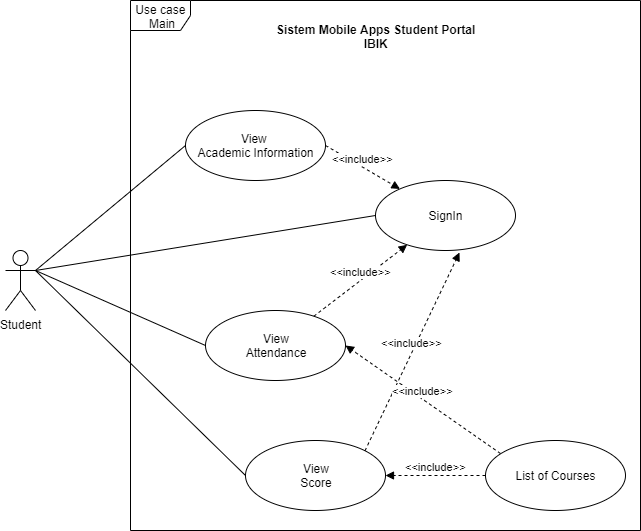

The diagram above was exported from draw.io. Its source (the exported page's mxGraphModel, read from the mxfile embedded in the PNG):
<mxGraphModel dx="1408" dy="554" grid="1" gridSize="10" guides="1" tooltips="1" connect="1" arrows="1" fold="1" page="1" pageScale="1" pageWidth="850" pageHeight="1100" math="0" shadow="0">
  <root>
    <mxCell id="IJ8ZgD-dSxv_hsZnRSjq-0" />
    <mxCell id="IJ8ZgD-dSxv_hsZnRSjq-1" parent="IJ8ZgD-dSxv_hsZnRSjq-0" />
    <mxCell id="hM6Z9QKdNsd8PCFEDsT--31" value="Use case&amp;nbsp;&lt;br&gt;Main" style="shape=umlFrame;whiteSpace=wrap;html=1;" vertex="1" parent="IJ8ZgD-dSxv_hsZnRSjq-1">
      <mxGeometry x="185" y="40" width="510" height="530" as="geometry" />
    </mxCell>
    <mxCell id="hM6Z9QKdNsd8PCFEDsT--0" value="Student" style="shape=umlActor;verticalLabelPosition=bottom;labelBackgroundColor=#ffffff;verticalAlign=top;html=1;" vertex="1" parent="IJ8ZgD-dSxv_hsZnRSjq-1">
      <mxGeometry x="60" y="290" width="30" height="60" as="geometry" />
    </mxCell>
    <mxCell id="hM6Z9QKdNsd8PCFEDsT--1" value="SignIn" style="ellipse;whiteSpace=wrap;html=1;" vertex="1" parent="IJ8ZgD-dSxv_hsZnRSjq-1">
      <mxGeometry x="430" y="220" width="140" height="70" as="geometry" />
    </mxCell>
    <mxCell id="hM6Z9QKdNsd8PCFEDsT--2" value="View&amp;nbsp;&lt;br&gt;Academic Information" style="ellipse;whiteSpace=wrap;html=1;" vertex="1" parent="IJ8ZgD-dSxv_hsZnRSjq-1">
      <mxGeometry x="240" y="150" width="140" height="70" as="geometry" />
    </mxCell>
    <mxCell id="hM6Z9QKdNsd8PCFEDsT--3" value="View&lt;br&gt;Attendance" style="ellipse;whiteSpace=wrap;html=1;" vertex="1" parent="IJ8ZgD-dSxv_hsZnRSjq-1">
      <mxGeometry x="260" y="350" width="140" height="70" as="geometry" />
    </mxCell>
    <mxCell id="hM6Z9QKdNsd8PCFEDsT--4" value="View&lt;br&gt;Score" style="ellipse;whiteSpace=wrap;html=1;" vertex="1" parent="IJ8ZgD-dSxv_hsZnRSjq-1">
      <mxGeometry x="300" y="480" width="140" height="70" as="geometry" />
    </mxCell>
    <mxCell id="hM6Z9QKdNsd8PCFEDsT--15" value="" style="endArrow=none;html=1;exitX=1;exitY=0.3333333333333333;exitDx=0;exitDy=0;exitPerimeter=0;entryX=0;entryY=0.5;entryDx=0;entryDy=0;" edge="1" parent="IJ8ZgD-dSxv_hsZnRSjq-1" source="hM6Z9QKdNsd8PCFEDsT--0" target="hM6Z9QKdNsd8PCFEDsT--1">
      <mxGeometry width="50" height="50" relative="1" as="geometry">
        <mxPoint x="160" y="490" as="sourcePoint" />
        <mxPoint x="210" y="440" as="targetPoint" />
      </mxGeometry>
    </mxCell>
    <mxCell id="hM6Z9QKdNsd8PCFEDsT--16" value="" style="endArrow=none;html=1;exitX=1;exitY=0.3333333333333333;exitDx=0;exitDy=0;exitPerimeter=0;entryX=0;entryY=0.5;entryDx=0;entryDy=0;" edge="1" parent="IJ8ZgD-dSxv_hsZnRSjq-1" source="hM6Z9QKdNsd8PCFEDsT--0" target="hM6Z9QKdNsd8PCFEDsT--2">
      <mxGeometry width="50" height="50" relative="1" as="geometry">
        <mxPoint x="270" y="480" as="sourcePoint" />
        <mxPoint x="320" y="430" as="targetPoint" />
      </mxGeometry>
    </mxCell>
    <mxCell id="hM6Z9QKdNsd8PCFEDsT--17" value="" style="endArrow=none;html=1;exitX=1;exitY=0.3333333333333333;exitDx=0;exitDy=0;exitPerimeter=0;entryX=0;entryY=0.5;entryDx=0;entryDy=0;" edge="1" parent="IJ8ZgD-dSxv_hsZnRSjq-1" source="hM6Z9QKdNsd8PCFEDsT--0" target="hM6Z9QKdNsd8PCFEDsT--3">
      <mxGeometry width="50" height="50" relative="1" as="geometry">
        <mxPoint x="260" y="490" as="sourcePoint" />
        <mxPoint x="310" y="440" as="targetPoint" />
      </mxGeometry>
    </mxCell>
    <mxCell id="hM6Z9QKdNsd8PCFEDsT--18" value="" style="endArrow=none;html=1;exitX=1;exitY=0.3333333333333333;exitDx=0;exitDy=0;exitPerimeter=0;entryX=0;entryY=0.5;entryDx=0;entryDy=0;" edge="1" parent="IJ8ZgD-dSxv_hsZnRSjq-1" source="hM6Z9QKdNsd8PCFEDsT--0" target="hM6Z9QKdNsd8PCFEDsT--4">
      <mxGeometry width="50" height="50" relative="1" as="geometry">
        <mxPoint x="200" y="490" as="sourcePoint" />
        <mxPoint x="250" y="440" as="targetPoint" />
      </mxGeometry>
    </mxCell>
    <mxCell id="hM6Z9QKdNsd8PCFEDsT--25" value="&amp;lt;&amp;lt;include&amp;gt;&amp;gt;" style="html=1;verticalAlign=bottom;endArrow=block;exitX=1;exitY=0.5;exitDx=0;exitDy=0;dashed=1;" edge="1" parent="IJ8ZgD-dSxv_hsZnRSjq-1" source="hM6Z9QKdNsd8PCFEDsT--2" target="hM6Z9QKdNsd8PCFEDsT--1">
      <mxGeometry width="80" relative="1" as="geometry">
        <mxPoint x="450" y="390" as="sourcePoint" />
        <mxPoint x="530" y="390" as="targetPoint" />
      </mxGeometry>
    </mxCell>
    <mxCell id="hM6Z9QKdNsd8PCFEDsT--26" value="&amp;lt;&amp;lt;include&amp;gt;&amp;gt;" style="html=1;verticalAlign=bottom;endArrow=block;dashed=1;" edge="1" parent="IJ8ZgD-dSxv_hsZnRSjq-1" source="hM6Z9QKdNsd8PCFEDsT--3" target="hM6Z9QKdNsd8PCFEDsT--1">
      <mxGeometry width="80" relative="1" as="geometry">
        <mxPoint x="540" y="352.5" as="sourcePoint" />
        <mxPoint x="450" y="462.5" as="targetPoint" />
      </mxGeometry>
    </mxCell>
    <mxCell id="hM6Z9QKdNsd8PCFEDsT--27" value="&amp;lt;&amp;lt;include&amp;gt;&amp;gt;" style="html=1;verticalAlign=bottom;endArrow=block;exitX=1;exitY=0;exitDx=0;exitDy=0;entryX=0.6;entryY=1.029;entryDx=0;entryDy=0;dashed=1;entryPerimeter=0;" edge="1" parent="IJ8ZgD-dSxv_hsZnRSjq-1" source="hM6Z9QKdNsd8PCFEDsT--4" target="hM6Z9QKdNsd8PCFEDsT--1">
      <mxGeometry width="80" relative="1" as="geometry">
        <mxPoint x="570" y="405" as="sourcePoint" />
        <mxPoint x="480" y="515" as="targetPoint" />
      </mxGeometry>
    </mxCell>
    <mxCell id="hM6Z9QKdNsd8PCFEDsT--28" value="List of Courses" style="ellipse;whiteSpace=wrap;html=1;" vertex="1" parent="IJ8ZgD-dSxv_hsZnRSjq-1">
      <mxGeometry x="540" y="480" width="140" height="70" as="geometry" />
    </mxCell>
    <mxCell id="hM6Z9QKdNsd8PCFEDsT--29" value="&amp;lt;&amp;lt;include&amp;gt;&amp;gt;" style="html=1;verticalAlign=bottom;endArrow=block;exitX=0.107;exitY=0.186;exitDx=0;exitDy=0;entryX=1;entryY=0.5;entryDx=0;entryDy=0;dashed=1;exitPerimeter=0;" edge="1" parent="IJ8ZgD-dSxv_hsZnRSjq-1" source="hM6Z9QKdNsd8PCFEDsT--28" target="hM6Z9QKdNsd8PCFEDsT--3">
      <mxGeometry width="80" relative="1" as="geometry">
        <mxPoint x="429.4974746830583" y="500.25126265847075" as="sourcePoint" />
        <mxPoint x="524" y="332.03" as="targetPoint" />
      </mxGeometry>
    </mxCell>
    <mxCell id="hM6Z9QKdNsd8PCFEDsT--30" value="&amp;lt;&amp;lt;include&amp;gt;&amp;gt;" style="html=1;verticalAlign=bottom;endArrow=block;exitX=0;exitY=0.5;exitDx=0;exitDy=0;entryX=1;entryY=0.5;entryDx=0;entryDy=0;dashed=1;" edge="1" parent="IJ8ZgD-dSxv_hsZnRSjq-1" source="hM6Z9QKdNsd8PCFEDsT--28" target="hM6Z9QKdNsd8PCFEDsT--4">
      <mxGeometry width="80" relative="1" as="geometry">
        <mxPoint x="439.4974746830583" y="510.25126265847075" as="sourcePoint" />
        <mxPoint x="534" y="342.03" as="targetPoint" />
      </mxGeometry>
    </mxCell>
    <mxCell id="hM6Z9QKdNsd8PCFEDsT--32" value="&lt;b&gt;Sistem Mobile Apps Student Portal&lt;br&gt;IBIK&lt;/b&gt;" style="text;html=1;resizable=0;points=[];autosize=1;align=center;verticalAlign=top;spacingTop=-4;" vertex="1" parent="IJ8ZgD-dSxv_hsZnRSjq-1">
      <mxGeometry x="325" y="60" width="210" height="30" as="geometry" />
    </mxCell>
  </root>
</mxGraphModel>